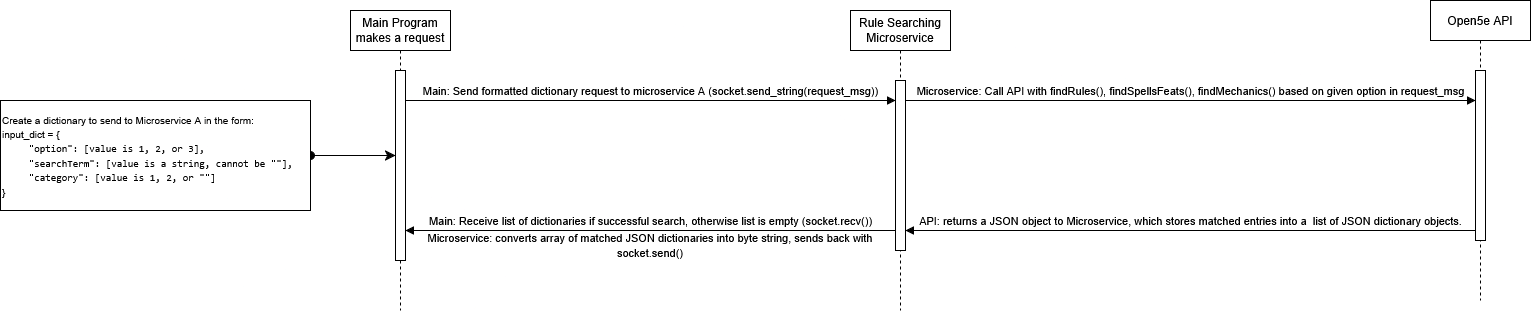

The diagram above was exported from draw.io. Its source (the exported page's mxGraphModel, read from the mxfile embedded in the PNG):
<mxGraphModel dx="2376" dy="979" grid="1" gridSize="10" guides="1" tooltips="1" connect="1" arrows="1" fold="1" page="1" pageScale="1" pageWidth="850" pageHeight="1100" math="0" shadow="0">
  <root>
    <mxCell id="0" />
    <mxCell id="1" parent="0" />
    <mxCell id="aM9ryv3xv72pqoxQDRHE-1" value="Main Program makes a request" style="shape=umlLifeline;perimeter=lifelinePerimeter;whiteSpace=wrap;html=1;container=0;dropTarget=0;collapsible=0;recursiveResize=0;outlineConnect=0;portConstraint=eastwest;newEdgeStyle={&quot;edgeStyle&quot;:&quot;elbowEdgeStyle&quot;,&quot;elbow&quot;:&quot;vertical&quot;,&quot;curved&quot;:0,&quot;rounded&quot;:0};" parent="1" vertex="1">
      <mxGeometry x="110" y="60" width="100" height="300" as="geometry" />
    </mxCell>
    <mxCell id="aM9ryv3xv72pqoxQDRHE-2" value="" style="html=1;points=[];perimeter=orthogonalPerimeter;outlineConnect=0;targetShapes=umlLifeline;portConstraint=eastwest;newEdgeStyle={&quot;edgeStyle&quot;:&quot;elbowEdgeStyle&quot;,&quot;elbow&quot;:&quot;vertical&quot;,&quot;curved&quot;:0,&quot;rounded&quot;:0};" parent="aM9ryv3xv72pqoxQDRHE-1" vertex="1">
      <mxGeometry x="45" y="60" width="10" height="190" as="geometry" />
    </mxCell>
    <mxCell id="aM9ryv3xv72pqoxQDRHE-5" value="Rule Searching Microservice" style="shape=umlLifeline;perimeter=lifelinePerimeter;whiteSpace=wrap;html=1;container=0;dropTarget=0;collapsible=0;recursiveResize=0;outlineConnect=0;portConstraint=eastwest;newEdgeStyle={&quot;edgeStyle&quot;:&quot;elbowEdgeStyle&quot;,&quot;elbow&quot;:&quot;vertical&quot;,&quot;curved&quot;:0,&quot;rounded&quot;:0};" parent="1" vertex="1">
      <mxGeometry x="610" y="60" width="100" height="300" as="geometry" />
    </mxCell>
    <mxCell id="aM9ryv3xv72pqoxQDRHE-7" value="Main: Send formatted dictionary request to microservice A (socket.send_string(request_msg))" style="html=1;verticalAlign=bottom;endArrow=block;edgeStyle=elbowEdgeStyle;elbow=vertical;curved=0;rounded=0;" parent="1" source="aM9ryv3xv72pqoxQDRHE-2" target="aM9ryv3xv72pqoxQDRHE-6" edge="1">
      <mxGeometry relative="1" as="geometry">
        <mxPoint x="265" y="160" as="sourcePoint" />
        <Array as="points">
          <mxPoint x="250" y="150" />
        </Array>
      </mxGeometry>
    </mxCell>
    <mxCell id="aM9ryv3xv72pqoxQDRHE-9" value="Main: Receive list of dictionaries if successful search, otherwise list is empty (socket.recv())" style="html=1;verticalAlign=bottom;endArrow=block;edgeStyle=elbowEdgeStyle;elbow=vertical;curved=0;rounded=0;" parent="1" source="aM9ryv3xv72pqoxQDRHE-6" edge="1">
      <mxGeometry relative="1" as="geometry">
        <mxPoint x="635" y="280" as="sourcePoint" />
        <Array as="points">
          <mxPoint x="260" y="280" />
        </Array>
        <mxPoint x="165" y="280" as="targetPoint" />
      </mxGeometry>
    </mxCell>
    <mxCell id="aM9ryv3xv72pqoxQDRHE-6" value="" style="html=1;points=[];perimeter=orthogonalPerimeter;outlineConnect=0;targetShapes=umlLifeline;portConstraint=eastwest;newEdgeStyle={&quot;edgeStyle&quot;:&quot;elbowEdgeStyle&quot;,&quot;elbow&quot;:&quot;vertical&quot;,&quot;curved&quot;:0,&quot;rounded&quot;:0};" parent="1" vertex="1">
      <mxGeometry x="655" y="130" width="10" height="170" as="geometry" />
    </mxCell>
    <mxCell id="n1jTXs7AGFrHrf51se4L-6" value="Open5e API" style="shape=umlLifeline;perimeter=lifelinePerimeter;whiteSpace=wrap;html=1;container=0;dropTarget=0;collapsible=0;recursiveResize=0;outlineConnect=0;portConstraint=eastwest;newEdgeStyle={&quot;edgeStyle&quot;:&quot;elbowEdgeStyle&quot;,&quot;elbow&quot;:&quot;vertical&quot;,&quot;curved&quot;:0,&quot;rounded&quot;:0};" vertex="1" parent="1">
      <mxGeometry x="1190" y="50" width="100" height="300" as="geometry" />
    </mxCell>
    <mxCell id="n1jTXs7AGFrHrf51se4L-7" value="" style="html=1;points=[];perimeter=orthogonalPerimeter;outlineConnect=0;targetShapes=umlLifeline;portConstraint=eastwest;newEdgeStyle={&quot;edgeStyle&quot;:&quot;elbowEdgeStyle&quot;,&quot;elbow&quot;:&quot;vertical&quot;,&quot;curved&quot;:0,&quot;rounded&quot;:0};" vertex="1" parent="1">
      <mxGeometry x="1235" y="120" width="10" height="170" as="geometry" />
    </mxCell>
    <mxCell id="n1jTXs7AGFrHrf51se4L-8" value="Microservice: Call API with findRules(), findSpellsFeats(), findMechanics() based on given option in request_msg" style="html=1;verticalAlign=bottom;endArrow=block;edgeStyle=elbowEdgeStyle;elbow=vertical;curved=0;rounded=0;" edge="1" parent="1" source="aM9ryv3xv72pqoxQDRHE-6" target="n1jTXs7AGFrHrf51se4L-7">
      <mxGeometry relative="1" as="geometry">
        <mxPoint x="670" y="150" as="sourcePoint" />
        <Array as="points">
          <mxPoint x="730" y="150" />
        </Array>
        <mxPoint x="990" y="150" as="targetPoint" />
      </mxGeometry>
    </mxCell>
    <mxCell id="n1jTXs7AGFrHrf51se4L-13" value="" style="endArrow=classic;html=1;rounded=0;fontSize=12;startSize=8;endSize=8;curved=1;startArrow=oval;startFill=1;exitX=1;exitY=0.5;exitDx=0;exitDy=0;" edge="1" parent="1" source="n1jTXs7AGFrHrf51se4L-12" target="aM9ryv3xv72pqoxQDRHE-2">
      <mxGeometry width="50" height="50" relative="1" as="geometry">
        <mxPoint x="100" y="190" as="sourcePoint" />
        <mxPoint x="155" y="150" as="targetPoint" />
      </mxGeometry>
    </mxCell>
    <mxCell id="n1jTXs7AGFrHrf51se4L-12" value="&lt;div align=&quot;left&quot;&gt;&lt;font style=&quot;font-size: 10px;&quot;&gt;Create a dictionary to send to Microservice A in the form:&lt;/font&gt;&lt;/div&gt;&lt;div align=&quot;left&quot;&gt;&lt;font style=&quot;font-size: 10px;&quot;&gt;input_dict = {&lt;/font&gt;&lt;/div&gt;&lt;div align=&quot;left&quot;&gt;&lt;font style=&quot;font-size: 10px;&quot;&gt;&lt;code&gt;&lt;span style=&quot;white-space: pre;&quot;&gt;&#09;&lt;/span&gt;&quot;option&quot;: [value is 1, 2, or 3],&lt;/code&gt;&lt;/font&gt;&lt;/div&gt;&lt;div align=&quot;left&quot;&gt;&lt;font style=&quot;font-size: 10px;&quot;&gt;&lt;span style=&quot;white-space: pre;&quot;&gt;&#09;&lt;/span&gt;&lt;code&gt;&quot;searchTerm&quot;: [value is a string, cannot be &quot;&quot;],&lt;/code&gt;&lt;/font&gt;&lt;/div&gt;&lt;div align=&quot;left&quot;&gt;&lt;font style=&quot;font-size: 10px;&quot;&gt;&lt;span style=&quot;white-space: pre;&quot;&gt;&#09;&lt;/span&gt;&lt;code&gt;&quot;category&quot;: [value is 1, 2, or &quot;&quot;]&lt;/code&gt;&lt;/font&gt;&lt;/div&gt;&lt;div align=&quot;left&quot;&gt;&lt;font style=&quot;font-size: 10px;&quot;&gt;}&lt;/font&gt;&lt;/div&gt;" style="rounded=0;whiteSpace=wrap;html=1;align=left;" vertex="1" parent="1">
      <mxGeometry x="-240" y="150" width="310" height="110" as="geometry" />
    </mxCell>
    <mxCell id="n1jTXs7AGFrHrf51se4L-14" value="&lt;font style=&quot;font-size: 11px;&quot;&gt;Microservice: converts array of matched JSON dictionaries into byte string, sends back with socket.send()&lt;/font&gt;" style="text;html=1;align=center;verticalAlign=middle;whiteSpace=wrap;rounded=0;" vertex="1" parent="1">
      <mxGeometry x="180" y="280" width="460" height="30" as="geometry" />
    </mxCell>
    <mxCell id="n1jTXs7AGFrHrf51se4L-20" value="API: returns a JSON object to Microservice, which stores matched entries into a&amp;nbsp; list of JSON dictionary objects." style="html=1;verticalAlign=bottom;endArrow=block;edgeStyle=elbowEdgeStyle;elbow=vertical;curved=0;rounded=0;" edge="1" parent="1" source="n1jTXs7AGFrHrf51se4L-7">
      <mxGeometry relative="1" as="geometry">
        <mxPoint x="1155" y="280" as="sourcePoint" />
        <Array as="points">
          <mxPoint x="770.5" y="280" />
        </Array>
        <mxPoint x="665" y="280" as="targetPoint" />
      </mxGeometry>
    </mxCell>
  </root>
</mxGraphModel>